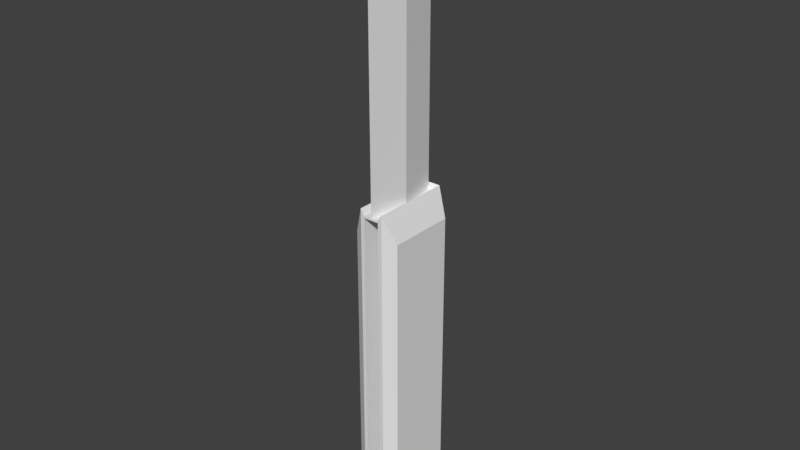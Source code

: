 # Source: stabby.blend  (saved by Blender 2.79.0; exported with 4.5.12 LTS)
import bpy
from mathutils import Matrix  # noqa: F401  (used for matrix-valued properties, if any)

bpy.ops.wm.read_factory_settings(use_empty=True)
scene = bpy.context.scene
scene.name = 'Scene'

# ---- collections
col_collection_1 = bpy.data.collections.new('Collection 1'); scene.collection.children.link(col_collection_1)

# ---- world
world_world = bpy.data.worlds.new('World'); scene.world = world_world
world_world.color = (0.05088, 0.05088, 0.05088)
world_world.use_sun_shadow = False
world_world.sun_shadow_jitter_overblur = 0.0
world_world.cycles.sampling_method = 'MANUAL'

# ---- meshes
me_cube_003 = bpy.data.meshes.new('Cube.003')
me_cube_003.from_pydata([(-0.01923, -0.03742, -0.7824), (-0.7413, -0.7413, 1.0), (-0.01254, 0.01254, -0.7824), (-0.1504, 0.1504, 1.0), (0.03158, -0.03158, -0.7824), (0.1249, -0.1249, 1.0), (0.03742, 0.01923, -0.7824), (0.7311, 0.7311, 1.0), (-0.1504, 0.1504, -0.4313), (-0.7413, -0.7413, -0.4313), (0.7311, 0.7311, -0.4313), (0.1249, -0.1249, -0.4313), (0.8684, 0.6125, 1.002), (0.8684, 0.6125, 0.9919), (-0.6276, -0.8836, 1.002), (-0.6276, -0.8836, 0.9919), (0.5909, 0.89, 1.002), (0.5909, 0.89, 0.9919), (-0.9052, -0.6061, 1.002), (-0.9052, -0.6061, 0.9919)], [], [(9, 1, 3, 8), (8, 3, 7, 10), (10, 7, 5, 11), (11, 5, 1, 9), (2, 6, 4, 0), (7, 3, 1, 5), (2, 0, 9, 8), (6, 2, 8, 10), (4, 6, 10, 11), (0, 4, 11, 9), (12, 13, 15, 14), (14, 15, 19, 18), (18, 19, 17, 16), (16, 17, 13, 12), (14, 18, 16, 12), (19, 15, 13, 17)])
me_cube_003.materials.append(None)
me_cube_003.use_remesh_preserve_volume = False
me_cube_003.use_remesh_preserve_attributes = False
me_cube_003.use_mirror_vertex_groups = False
me_cube_003.update()
me_cube_001 = bpy.data.meshes.new('Cube.001')
me_cube_001.from_pydata([(-1.598, -0.828, -0.828), (-1.598, -0.828, 0.828), (-1.598, 0.828, -0.828), (-1.598, 0.828, 0.828), (0.9565, -0.8346, -0.8346), (0.9565, -0.8346, 0.8346), (0.9565, 0.8346, -0.8346), (0.9565, 0.8346, 0.8346), (0.275, 1.0, 1.0), (0.275, 1.0, -1.0), (0.05976, 0.9421, -0.7847), (0.05976, 0.9421, 0.9628), (-1.0, 1.0, -1.0), (-0.7847, 0.9421, -0.7847), (-0.7847, 0.9421, 0.9628), (-1.0, 1.0, 1.0), (-1.0, -1.0, -1.0), (-1.0, -1.0, 1.0), (0.275, -1.0, 1.0), (0.275, -1.0, -1.0), (-0.7853, -1.0, -0.7853), (-0.7853, -1.0, 0.9634), (0.06035, -1.0, 0.9634), (0.06035, -1.0, -0.7853)], [], [(0, 1, 3, 2), (12, 15, 8, 9), (6, 7, 5, 4), (10, 11, 14, 13), (12, 9, 19, 16), (7, 6, 9, 8), (6, 4, 19, 9), (5, 7, 8, 18), (4, 5, 18, 19), (0, 2, 12, 16), (1, 0, 16, 17), (3, 1, 17, 15), (2, 3, 15, 12), (20, 21, 17, 16), (22, 23, 19, 18), (23, 20, 16, 19), (17, 21, 14, 11, 22, 18, 8, 15), (13, 14, 21, 20), (11, 10, 23, 22), (10, 13, 20, 23)])
me_cube_001.use_remesh_preserve_volume = False
me_cube_001.use_remesh_preserve_attributes = False
me_cube_001.use_mirror_vertex_groups = False
me_cube_001.update()

# ---- objects
ob_cube_001 = bpy.data.objects.new('Cube.001', me_cube_003)
ob_cube = bpy.data.objects.new('Cube', me_cube_001)

# ---- transforms, parenting, visibility, modifiers, constraints
ob_cube_001.location = (-0.001321, -0.002442, 0.7244)
ob_cube_001.rotation_euler = (-3.14, 0.002041, -0.7854)
ob_cube_001.scale = (0.05926, 0.05926, 0.2427)
ob_cube_001.lineart.crease_threshold = 0.0
ob_cube.location = (0.008251, 0.0, 0.2392)
ob_cube.scale = (0.02844, 0.0628, 0.2541)
ob_cube.lineart.crease_threshold = 0.0

# ---- collection membership
col_collection_1.objects.link(ob_cube_001)
col_collection_1.objects.link(ob_cube)

# ---- scene / render settings (as saved in the file)
scene.frame_start = 1; scene.frame_end = 250; scene.frame_set(31)
scene.render.engine = 'BLENDER_EEVEE_NEXT'
scene.render.resolution_percentage = 50
scene.render.dither_intensity = 0.0
scene.cycles.use_denoising = False
scene.cycles.samples = 128
scene.cycles.sampling_pattern = 'TABULATED_SOBOL'
scene.cycles.use_adaptive_sampling = False
scene.cycles.use_light_tree = False
scene.cycles.blur_glossy = 0.0
scene.cycles.sample_clamp_indirect = 0.0
scene.view_settings.view_transform = 'Standard'
bpy.context.view_layer.update()

# ---- added for rendering (the .blend has no active camera and no usable light): camera, sun
cam_auto = bpy.data.cameras.new('AutoCamera')
cam_auto.lens = 50.0
cam_auto.sensor_width = 36.0
cam_auto.clip_end = 1000.0
ob_auto_camera = bpy.data.objects.new('AutoCamera', cam_auto)
scene.collection.objects.link(ob_auto_camera)
ob_auto_camera.location = (0.879551, -1.05986, 1.1553)
ob_auto_camera.rotation_euler = (1.09748, -7.21219e-08, 0.694738)
scene.camera = ob_auto_camera
light_auto_sun = bpy.data.lights.new('AutoSun', 'SUN')
light_auto_sun.energy = 3.0
light_auto_sun.angle = 0.0523599
ob_auto_sun = bpy.data.objects.new('AutoSun', light_auto_sun)
scene.collection.objects.link(ob_auto_sun)
ob_auto_sun.rotation_euler = (0.872665, 0.174533, 0.523599)
bpy.context.view_layer.update()

